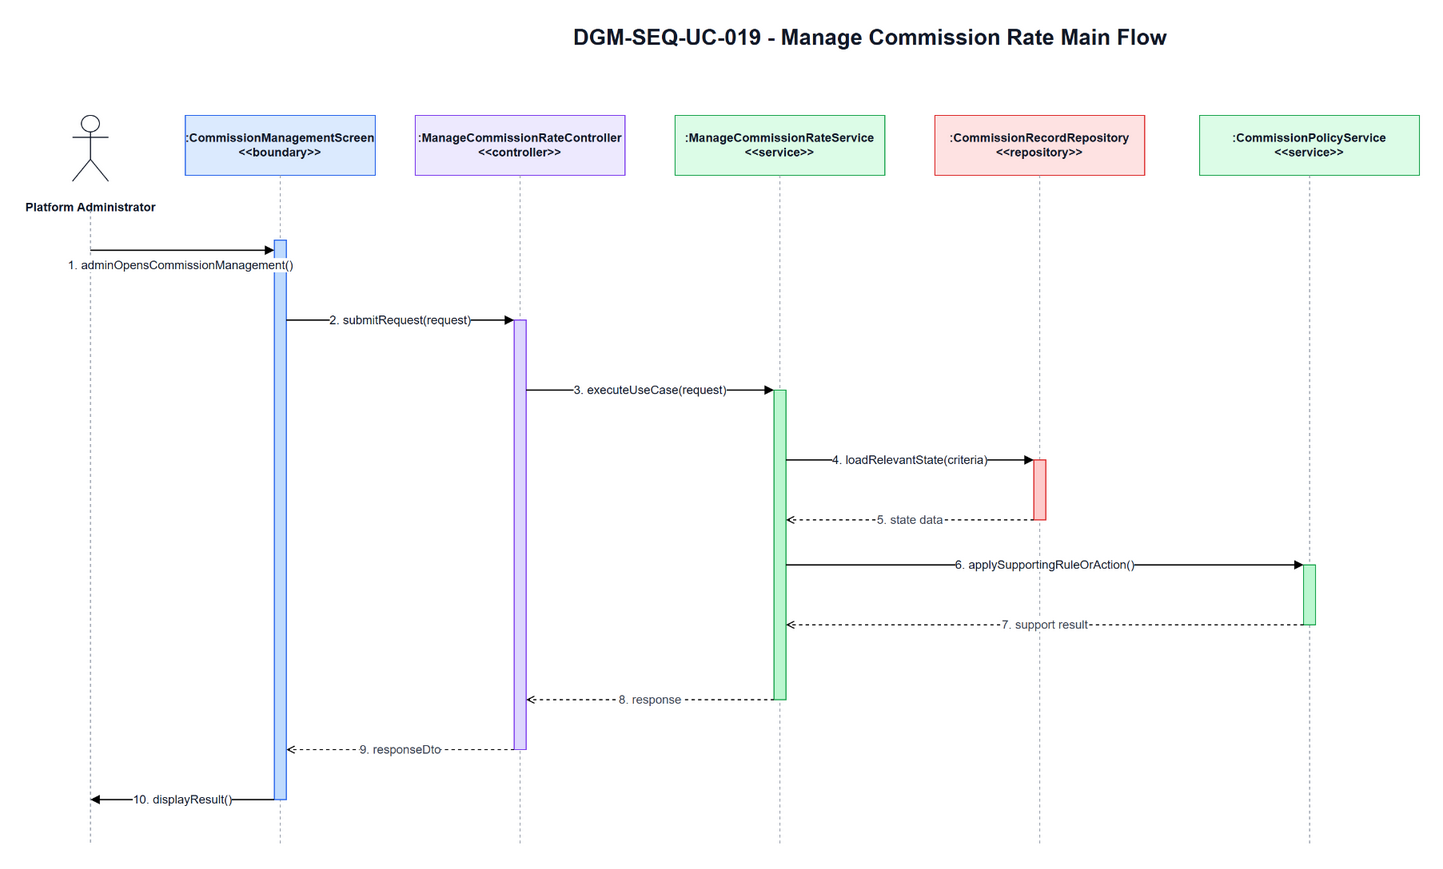

The diagram above was exported from draw.io. Its source (the exported page's mxGraphModel, read from the mxfile embedded in the PNG):
<mxGraphModel dx="858" dy="522" grid="1" gridSize="10" guides="1" tooltips="1" connect="1" arrows="1" fold="1" page="1" pageScale="1" pageWidth="1700" pageHeight="920" math="0" shadow="0">
  <root>
    <mxCell id="0" />
    <mxCell id="1" parent="0" />
    <mxCell id="title" parent="1" style="text;html=1;strokeColor=none;fillColor=none;align=center;verticalAlign=middle;fontStyle=1;fontSize=22;fontColor=#111827" value="DGM-SEQ-UC-019 - Manage Commission Rate Main Flow" vertex="1">
      <mxGeometry height="34" width="900" x="420" y="25" as="geometry" />
    </mxCell>
    <mxCell id="actor-icon" parent="1" style="shape=umlActor;verticalLabelPosition=bottom;verticalAlign=top;html=1;outlineConnect=0;strokeColor=#111827" vertex="1">
      <mxGeometry height="66" width="36" x="72" y="120" as="geometry" />
    </mxCell>
    <mxCell id="actor-label" parent="1" style="text;html=1;strokeColor=none;fillColor=none;align=center;verticalAlign=middle;fontStyle=1;fontSize=12;fontColor=#111827" value="Platform Administrator" vertex="1">
      <mxGeometry height="36" width="140" x="20" y="194" as="geometry" />
    </mxCell>
    <mxCell id="h0" parent="1" style="rounded=0;whiteSpace=wrap;html=1;fillColor=#DBEAFE;strokeColor=#2563EB;fontSize=12;fontStyle=1;fontColor=#111827" value=":CommissionManagementScreen&lt;br&gt;&amp;lt;&amp;lt;boundary&amp;gt;&amp;gt;" vertex="1">
      <mxGeometry height="60" width="190" x="185" y="120" as="geometry" />
    </mxCell>
    <mxCell id="h1" parent="1" style="rounded=0;whiteSpace=wrap;html=1;fillColor=#EDE9FE;strokeColor=#7C3AED;fontSize=12;fontStyle=1;fontColor=#111827" value=":ManageCommissionRateController&lt;br&gt;&amp;lt;&amp;lt;controller&amp;gt;&amp;gt;" vertex="1">
      <mxGeometry height="60" width="210" x="415" y="120" as="geometry" />
    </mxCell>
    <mxCell id="h2" parent="1" style="rounded=0;whiteSpace=wrap;html=1;fillColor=#DCFCE7;strokeColor=#16A34A;fontSize=12;fontStyle=1;fontColor=#111827" value=":ManageCommissionRateService&lt;br&gt;&amp;lt;&amp;lt;service&amp;gt;&amp;gt;" vertex="1">
      <mxGeometry height="60" width="210" x="675" y="120" as="geometry" />
    </mxCell>
    <mxCell id="h3" parent="1" style="rounded=0;whiteSpace=wrap;html=1;fillColor=#FEE2E2;strokeColor=#DC2626;fontSize=12;fontStyle=1;fontColor=#111827" value=":CommissionRecordRepository&lt;br&gt;&amp;lt;&amp;lt;repository&amp;gt;&amp;gt;" vertex="1">
      <mxGeometry height="60" width="210" x="935" y="120" as="geometry" />
    </mxCell>
    <mxCell id="h4" parent="1" style="rounded=0;whiteSpace=wrap;html=1;fillColor=#DCFCE7;strokeColor=#16A34A;fontSize=12;fontStyle=1;fontColor=#111827" value=":CommissionPolicyService&lt;br&gt;&amp;lt;&amp;lt;service&amp;gt;&amp;gt;" vertex="1">
      <mxGeometry height="60" width="220" x="1200" y="120" as="geometry" />
    </mxCell>
    <mxCell id="l-actor" edge="1" parent="1" style="endArrow=none;html=1;dashed=1;strokeColor=#9CA3AF">
      <mxGeometry relative="1" as="geometry">
        <mxPoint x="90" y="215" as="sourcePoint" />
        <mxPoint x="90" y="850" as="targetPoint" />
      </mxGeometry>
    </mxCell>
    <mxCell id="l0" edge="1" parent="1" style="endArrow=none;html=1;dashed=1;strokeColor=#9CA3AF">
      <mxGeometry relative="1" as="geometry">
        <mxPoint x="280" y="180" as="sourcePoint" />
        <mxPoint x="280" y="850" as="targetPoint" />
      </mxGeometry>
    </mxCell>
    <mxCell id="l1" edge="1" parent="1" style="endArrow=none;html=1;dashed=1;strokeColor=#9CA3AF">
      <mxGeometry relative="1" as="geometry">
        <mxPoint x="520" y="180" as="sourcePoint" />
        <mxPoint x="520" y="850" as="targetPoint" />
      </mxGeometry>
    </mxCell>
    <mxCell id="l2" edge="1" parent="1" style="endArrow=none;html=1;dashed=1;strokeColor=#9CA3AF">
      <mxGeometry relative="1" as="geometry">
        <mxPoint x="780" y="180" as="sourcePoint" />
        <mxPoint x="780" y="850" as="targetPoint" />
      </mxGeometry>
    </mxCell>
    <mxCell id="l3" edge="1" parent="1" style="endArrow=none;html=1;dashed=1;strokeColor=#9CA3AF">
      <mxGeometry relative="1" as="geometry">
        <mxPoint x="1040" y="180" as="sourcePoint" />
        <mxPoint x="1040" y="850" as="targetPoint" />
      </mxGeometry>
    </mxCell>
    <mxCell id="l4" edge="1" parent="1" style="endArrow=none;html=1;dashed=1;strokeColor=#9CA3AF">
      <mxGeometry relative="1" as="geometry">
        <mxPoint x="1310" y="180" as="sourcePoint" />
        <mxPoint x="1310" y="850" as="targetPoint" />
      </mxGeometry>
    </mxCell>
    <mxCell id="a-boundary" parent="1" style="rounded=0;whiteSpace=wrap;html=1;fillColor=#BFDBFE;strokeColor=#2563EB" vertex="1">
      <mxGeometry height="560" width="12" x="274" y="245" as="geometry" />
    </mxCell>
    <mxCell id="a-controller" parent="1" style="rounded=0;whiteSpace=wrap;html=1;fillColor=#DDD6FE;strokeColor=#7C3AED" vertex="1">
      <mxGeometry height="430" width="12" x="514" y="325" as="geometry" />
    </mxCell>
    <mxCell id="a-service" parent="1" style="rounded=0;whiteSpace=wrap;html=1;fillColor=#BBF7D0;strokeColor=#16A34A" vertex="1">
      <mxGeometry height="310" width="12" x="774" y="395" as="geometry" />
    </mxCell>
    <mxCell id="a-repo" parent="1" style="rounded=0;whiteSpace=wrap;html=1;fillColor=#FECACA;strokeColor=#DC2626" vertex="1">
      <mxGeometry height="60" width="12" x="1034" y="465" as="geometry" />
    </mxCell>
    <mxCell id="a-support" parent="1" style="rounded=0;whiteSpace=wrap;html=1;fillColor=#BBF7D0;strokeColor=#16A34A" vertex="1">
      <mxGeometry height="60" width="12" x="1304" y="570" as="geometry" />
    </mxCell>
    <mxCell id="m1" edge="1" parent="1" style="endArrow=block;html=1;rounded=0;strokeWidth=1.3;fontSize=12;fontColor=#111827;labelBackgroundColor=#FFFFFF" value="1. adminOpensCommissionManagement()">
      <mxGeometry relative="1" x="-0.0217" y="-15" as="geometry">
        <mxPoint as="offset" />
        <mxPoint x="90" y="255" as="sourcePoint" />
        <mxPoint x="274" y="255" as="targetPoint" />
      </mxGeometry>
    </mxCell>
    <mxCell id="m2" edge="1" parent="1" style="endArrow=block;html=1;rounded=0;strokeWidth=1.3;fontSize=12;fontColor=#111827;labelBackgroundColor=#FFFFFF" value="2. submitRequest(request)">
      <mxGeometry relative="1" as="geometry">
        <mxPoint x="286" y="325" as="sourcePoint" />
        <mxPoint x="514" y="325" as="targetPoint" />
      </mxGeometry>
    </mxCell>
    <mxCell id="m3" edge="1" parent="1" style="endArrow=block;html=1;rounded=0;strokeWidth=1.3;fontSize=12;fontColor=#111827;labelBackgroundColor=#FFFFFF" value="3. executeUseCase(request)">
      <mxGeometry relative="1" as="geometry">
        <mxPoint x="526" y="395" as="sourcePoint" />
        <mxPoint x="774" y="395" as="targetPoint" />
      </mxGeometry>
    </mxCell>
    <mxCell id="m4" edge="1" parent="1" style="endArrow=block;html=1;rounded=0;strokeWidth=1.3;fontSize=12;fontColor=#111827;labelBackgroundColor=#FFFFFF" value="4. loadRelevantState(criteria)">
      <mxGeometry relative="1" as="geometry">
        <mxPoint x="786" y="465" as="sourcePoint" />
        <mxPoint x="1034" y="465" as="targetPoint" />
      </mxGeometry>
    </mxCell>
    <mxCell id="m5" edge="1" parent="1" style="endArrow=open;endFill=0;dashed=1;html=1;rounded=0;strokeWidth=1.1;fontSize=12;fontColor=#374151;labelBackgroundColor=#FFFFFF" value="5. state data">
      <mxGeometry relative="1" as="geometry">
        <mxPoint x="1034" y="525" as="sourcePoint" />
        <mxPoint x="786" y="525" as="targetPoint" />
      </mxGeometry>
    </mxCell>
    <mxCell id="m6" edge="1" parent="1" style="endArrow=block;html=1;rounded=0;strokeWidth=1.3;fontSize=12;fontColor=#111827;labelBackgroundColor=#FFFFFF" value="6. applySupportingRuleOrAction()">
      <mxGeometry relative="1" as="geometry">
        <mxPoint x="786" y="570" as="sourcePoint" />
        <mxPoint x="1304" y="570" as="targetPoint" />
      </mxGeometry>
    </mxCell>
    <mxCell id="m7" edge="1" parent="1" style="endArrow=open;endFill=0;dashed=1;html=1;rounded=0;strokeWidth=1.1;fontSize=12;fontColor=#374151;labelBackgroundColor=#FFFFFF" value="7. support result">
      <mxGeometry relative="1" as="geometry">
        <mxPoint x="1304" y="630" as="sourcePoint" />
        <mxPoint x="786" y="630" as="targetPoint" />
      </mxGeometry>
    </mxCell>
    <mxCell id="m8" edge="1" parent="1" style="endArrow=open;endFill=0;dashed=1;html=1;rounded=0;strokeWidth=1.1;fontSize=12;fontColor=#374151;labelBackgroundColor=#FFFFFF" value="8. response">
      <mxGeometry relative="1" as="geometry">
        <mxPoint x="774" y="705" as="sourcePoint" />
        <mxPoint x="526" y="705" as="targetPoint" />
      </mxGeometry>
    </mxCell>
    <mxCell id="m9" edge="1" parent="1" style="endArrow=open;endFill=0;dashed=1;html=1;rounded=0;strokeWidth=1.1;fontSize=12;fontColor=#374151;labelBackgroundColor=#FFFFFF" value="9. responseDto">
      <mxGeometry relative="1" as="geometry">
        <mxPoint x="514" y="755" as="sourcePoint" />
        <mxPoint x="286" y="755" as="targetPoint" />
      </mxGeometry>
    </mxCell>
    <mxCell id="m10" edge="1" parent="1" style="endArrow=block;html=1;rounded=0;strokeWidth=1.3;fontSize=12;fontColor=#111827;labelBackgroundColor=#FFFFFF" value="10. displayResult()">
      <mxGeometry relative="1" as="geometry">
        <mxPoint x="274" y="805" as="sourcePoint" />
        <mxPoint x="90" y="805" as="targetPoint" />
      </mxGeometry>
    </mxCell>
  </root>
</mxGraphModel>